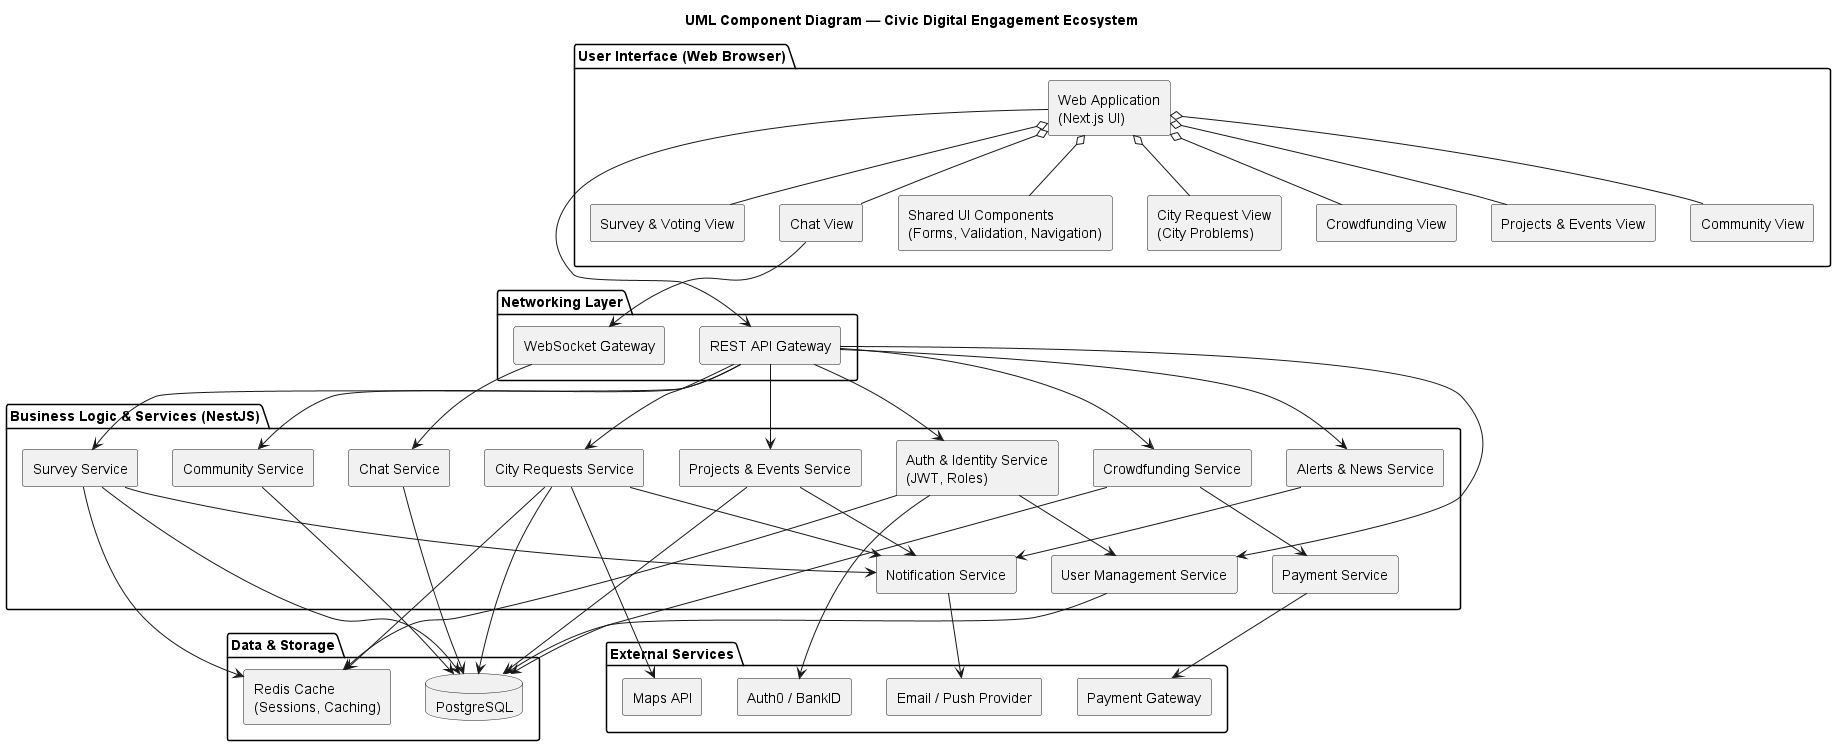

The diagram above was rendered by PlantUML. Its source (embedded in the PNG):
@startuml
title UML Component Diagram — Civic Digital Engagement Ecosystem

skinparam componentStyle rectangle

' ================= UI =================
package "User Interface (Web Browser)" {

  component "Web Application\n(Next.js UI)" as WebApp

  component "City Request View\n(City Problems)" as RequestView
  component "Crowdfunding View" as CrowdfundingView
  component "Projects & Events View" as ProjectView
  component "Community View" as CommunityView
  component "Survey & Voting View" as SurveyView
  component "Chat View" as ChatView
  component "Shared UI Components\n(Forms, Validation, Navigation)" as SharedUI
}

WebApp o-- RequestView
WebApp o-- CrowdfundingView
WebApp o-- ProjectView
WebApp o-- CommunityView
WebApp o-- SurveyView
WebApp o-- ChatView
WebApp o-- SharedUI

' ================= NETWORK =================
package "Networking Layer" {
  component "REST API Gateway" as APIGateway
  component "WebSocket Gateway" as WSGateway
}

WebApp --> APIGateway
ChatView --> WSGateway

' ================= BACKEND =================
package "Business Logic & Services (NestJS)" {

  component "Auth & Identity Service\n(JWT, Roles)" as AuthService
  component "User Management Service" as UserService

  component "City Requests Service" as CityRequestService
  component "Alerts & News Service" as AlertService
  component "Survey Service" as SurveyService

  component "Crowdfunding Service" as CrowdfundingService
  component "Payment Service" as PaymentService

  component "Projects & Events Service" as ProjectService
  component "Community Service" as CommunityService

  component "Chat Service" as ChatService
  component "Notification Service" as NotificationService
}

' ================= API -> SERVICES =================
APIGateway --> AuthService
APIGateway --> UserService
APIGateway --> CityRequestService
APIGateway --> AlertService
APIGateway --> SurveyService
APIGateway --> CrowdfundingService
APIGateway --> ProjectService
APIGateway --> CommunityService

WSGateway --> ChatService

' ================= INTERNAL BACKEND =================
AuthService --> UserService

CityRequestService --> NotificationService
AlertService --> NotificationService
ProjectService --> NotificationService
SurveyService --> NotificationService

CrowdfundingService --> PaymentService

' ================= DATA =================
package "Data & Storage" {
  database "PostgreSQL" as DB
  component "Redis Cache\n(Sessions, Caching)" as Redis
}

UserService --> DB
CityRequestService --> DB
ProjectService --> DB
CommunityService --> DB
SurveyService --> DB
ChatService --> DB
CrowdfundingService --> DB

AuthService --> Redis
CityRequestService --> Redis
SurveyService --> Redis

' ================= EXTERNAL SERVICES =================
package "External Services" {
  component "Payment Gateway" as PaymentGateway
  component "Maps API" as MapsAPI
  component "Email / Push Provider" as MessagingProvider
  component "Auth0 / BankID" as ExternalAuth
}

PaymentService --> PaymentGateway
CityRequestService --> MapsAPI
AuthService --> ExternalAuth
NotificationService --> MessagingProvider

@enduml